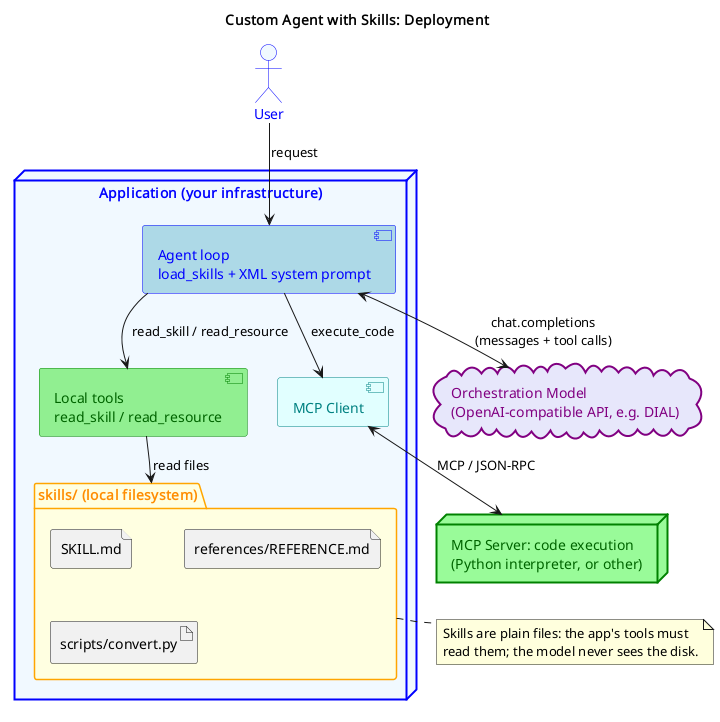

The diagram above was rendered by PlantUML. Its source (embedded in the PNG):
@startuml t12-custom-agent-skills
!pragma layout smetana
title Custom Agent with Skills: Deployment
skinparam shadowing false

actor "User" as user #aliceblue;line:blue;text:blue

node "Application (your infrastructure)" as app #aliceblue;line:blue;line.bold;text:blue {
  component "Agent loop\nload_skills + XML system prompt" as agent #lightblue;line:blue;text:blue
  component "Local tools\nread_skill / read_resource" as tools #lightgreen;line:green;text:darkgreen
  component "MCP Client" as mcpclient #lightcyan;line:teal;text:teal
  folder "skills/ (local filesystem)" as skills #lightyellow;line:orange;text:darkorange {
    file "SKILL.md" as skillmd
    file "references/REFERENCE.md" as ref
    artifact "scripts/convert.py" as script
  }
}

cloud "Orchestration Model\n(OpenAI-compatible API, e.g. DIAL)" as llm #lavender;line:purple;line.bold;text:purple

node "MCP Server: code execution\n(Python interpreter, or other)" as pyinterp #palegreen;line:green;line.bold;text:darkgreen

user --> agent : request
agent <--> llm : chat.completions\n(messages + tool calls)
agent --> tools : read_skill / read_resource
tools --> skills : read files
agent --> mcpclient : execute_code
mcpclient <--> pyinterp : MCP / JSON-RPC

note bottom of skills
  Skills are plain files: the app's tools must
  read them; the model never sees the disk.
end note
@enduml